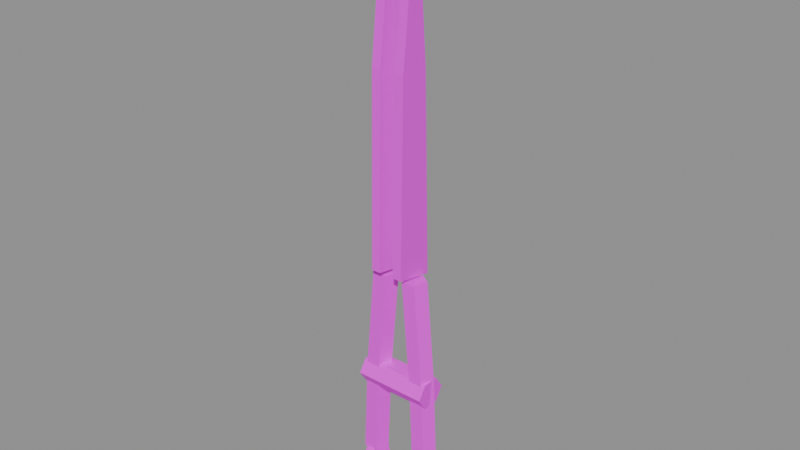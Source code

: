 # Source: tool.shears.blend  (saved by Blender 5.2.45; exported with 4.5.12 LTS)
import bpy
from mathutils import Matrix  # noqa: F401  (used for matrix-valued properties, if any)

bpy.ops.wm.read_factory_settings(use_empty=True)
scene = bpy.context.scene
scene.name = 'Scene'

# ---- images (referenced by path relative to the original .blend; pixels are not part of the script)
import os
ASSET_DIR = os.environ.get("B2B_ASSET_DIR", "")  # directory of the original .blend (textures are referenced by path, not embedded)
HERE = os.path.dirname(os.path.abspath(__file__))  # packed textures are extracted next to this script under _unpacked/

def load_image(name, relpath, width, height, colorspace="sRGB"):
    """Load a texture the original file referenced (path relative to the .blend, or extracted next to this script)."""
    p = next((c for c in (os.path.join(HERE, relpath), os.path.join(ASSET_DIR, relpath)) if relpath and os.path.exists(c)), "")
    if p:
        img = bpy.data.images.load(p, check_existing=True)
        img.name = name
    else:  # same state as the original file: an image datablock whose file is absent (Cycles renders it pink)
        img = bpy.data.images.new(name, width, height)
        img.source = "FILE"
        img.filepath = "//" + (relpath or name)
    img.colorspace_settings.name = colorspace
    return img
img_palette_png = load_image('palette.png', 'palette.png', 1024, 1024, 'sRGB')

# ---- materials (node trees are filled in below, after node groups)
mat_palette = bpy.data.materials.new('palette')

# ---- material node trees
mat_palette.use_nodes = True; mat_palette.node_tree.nodes.clear()
_N = mat_palette.node_tree.nodes; _L = mat_palette.node_tree.links
n0 = _N.new('ShaderNodeBsdfPrincipled'); n0.name = 'Principled BSDF'; n0.location = (-200, 100)
n0.inputs[10].default_value = 0.005
n1 = _N.new('ShaderNodeOutputMaterial'); n1.name = 'Material Output'; n1.location = (200, 100)
n2 = _N.new('ShaderNodeTexImage'); n2.name = 'Image Texture'; n2.location = (0, 0)
n2.image = img_palette_png
n2.interpolation = 'Closest'
_L.new(n0.outputs[0], n1.inputs[0])
_L.new(n2.outputs[0], n0.inputs[0])
n1.is_active_output = True

# ---- meshes
me_tool_shears = bpy.data.meshes.new('tool.shears')
me_tool_shears.from_pydata([(-0.0259, 0.0, -0.06607), (-0.02182, 0.00913, -0.06533), (-0.01522, 0.005643, -0.06414), (-0.01522, -0.005643, -0.06414), (-0.02182, -0.00913, -0.06533), (-0.02409, 0.0, -0.07553), (-0.02021, 0.00913, -0.07407), (-0.01393, 0.005643, -0.07171), (-0.01393, -0.005643, -0.07171), (-0.02021, -0.00913, -0.07407), (-0.01858, 0.0, -0.08459), (-0.01551, 0.00913, -0.0818), (-0.01055, 0.005643, -0.07729), (-0.01055, -0.005643, -0.07729), (-0.01551, -0.00913, -0.0818), (-0.01014, 0.0, -0.09079), (-0.008422, 0.00913, -0.08701), (-0.005641, 0.005643, -0.08091), (-0.005641, -0.005643, -0.08091), (-0.008422, -0.00913, -0.08701), (-3.674e-18, 0.0, -0.093), (-3.674e-18, 0.00913, -0.08885), (-3.674e-18, 0.005643, -0.08215), (-3.674e-18, -0.005643, -0.08215), (-3.674e-18, -0.00913, -0.08885), (0.01014, 0.0, -0.09079), (0.008422, 0.00913, -0.08701), (0.005641, 0.005643, -0.08091), (0.005641, -0.005643, -0.08091), (0.008422, -0.00913, -0.08701), (0.01858, 0.0, -0.08459), (0.01551, 0.00913, -0.0818), (0.01055, 0.005643, -0.07729), (0.01055, -0.005643, -0.07729), (0.01551, -0.00913, -0.0818), (0.02409, 0.0, -0.07553), (0.02021, 0.00913, -0.07407), (0.01393, 0.005643, -0.07171), (0.01393, -0.005643, -0.07171), (0.02021, -0.00913, -0.07407), (0.0259, 0.0, -0.06607), (0.02182, 0.00913, -0.06533), (0.01522, 0.005643, -0.06414), (0.01522, -0.005643, -0.06414), (0.02182, -0.00913, -0.06533), (-0.02, 0.008, -0.065), (-0.0276, 0.002472, -0.06465), (-0.0247, -0.006472, -0.06478), (-0.0153, -0.006472, -0.06522), (-0.0124, 0.002472, -0.06535), (-0.017, 0.008, 0.0), (-0.02459, 0.002472, 0.0005061), (-0.02169, -0.006472, 0.0003128), (-0.01231, -0.006472, -0.0003128), (-0.009408, 0.002472, -0.0005061), (-0.011, 0.008, 0.07), (-0.01858, 0.002472, 0.07065), (-0.01569, -0.006472, 0.0704), (-0.006315, -0.006472, 0.0696), (-0.003419, 0.002472, 0.06935), (-0.011, 0.012, 0.07), (-0.011, -0.013, 0.075), (-0.011, -0.011, 0.2), (-0.011, 0.0, 0.3), (-0.011, 0.008, 0.2), (-0.005, 0.012, 0.07), (-0.005, -0.013, 0.075), (-0.005, -0.011, 0.2), (-0.005, 0.0, 0.3), (-0.005, 0.008, 0.2), (0.02, 0.008, -0.065), (0.0124, 0.002472, -0.06535), (0.0153, -0.006472, -0.06522), (0.0247, -0.006472, -0.06478), (0.0276, 0.002472, -0.06465), (0.017, 0.008, 0.0), (0.009408, 0.002472, -0.0005061), (0.01231, -0.006472, -0.0003128), (0.02169, -0.006472, 0.0003128), (0.02459, 0.002472, 0.0005061), (0.011, 0.008, 0.07), (0.003419, 0.002472, 0.06935), (0.006315, -0.006472, 0.0696), (0.01569, -0.006472, 0.0704), (0.01858, 0.002472, 0.07065), (0.005, 0.012, 0.07), (0.005, -0.013, 0.075), (0.005, -0.011, 0.2), (0.005, 0.0, 0.3), (0.005, 0.008, 0.2), (0.011, 0.012, 0.07), (0.011, -0.013, 0.075), (0.011, -0.011, 0.2), (0.011, 0.0, 0.3), (0.011, 0.008, 0.2), (-0.024, -0.011, -0.005), (-0.024, -0.0055, -0.01357), (-0.024, 0.0055, -0.01357), (-0.024, 0.011, -0.005), (-0.024, 0.0055, 0.003574), (-0.024, -0.0055, 0.003574), (0.024, -0.011, -0.005), (0.024, -0.0055, -0.01357), (0.024, 0.0055, -0.01357), (0.024, 0.011, -0.005), (0.024, 0.0055, 0.003574), (0.024, -0.0055, 0.003574)], [], [(0, 1, 6, 5), (1, 2, 7, 6), (2, 3, 8, 7), (3, 4, 9, 8), (4, 0, 5, 9), (5, 6, 11, 10), (6, 7, 12, 11), (7, 8, 13, 12), (8, 9, 14, 13), (9, 5, 10, 14), (10, 11, 16, 15), (11, 12, 17, 16), (12, 13, 18, 17), (13, 14, 19, 18), (14, 10, 15, 19), (15, 16, 21, 20), (16, 17, 22, 21), (17, 18, 23, 22), (18, 19, 24, 23), (19, 15, 20, 24), (20, 21, 26, 25), (21, 22, 27, 26), (22, 23, 28, 27), (23, 24, 29, 28), (24, 20, 25, 29), (25, 26, 31, 30), (26, 27, 32, 31), (27, 28, 33, 32), (28, 29, 34, 33), (29, 25, 30, 34), (30, 31, 36, 35), (31, 32, 37, 36), (32, 33, 38, 37), (33, 34, 39, 38), (34, 30, 35, 39), (35, 36, 41, 40), (36, 37, 42, 41), (37, 38, 43, 42), (38, 39, 44, 43), (39, 35, 40, 44), (4, 3, 2, 1, 0), (40, 41, 42, 43, 44), (45, 46, 51, 50), (46, 47, 52, 51), (47, 48, 53, 52), (48, 49, 54, 53), (49, 45, 50, 54), (50, 51, 56, 55), (51, 52, 57, 56), (52, 53, 58, 57), (53, 54, 59, 58), (54, 50, 55, 59), (49, 48, 47, 46, 45), (55, 56, 57, 58, 59), (60, 65, 66, 61), (61, 66, 67, 62), (62, 67, 68, 63), (63, 68, 69, 64), (64, 69, 65, 60), (64, 60, 61, 62, 63), (65, 69, 68, 67, 66), (70, 71, 76, 75), (71, 72, 77, 76), (72, 73, 78, 77), (73, 74, 79, 78), (74, 70, 75, 79), (75, 76, 81, 80), (76, 77, 82, 81), (77, 78, 83, 82), (78, 79, 84, 83), (79, 75, 80, 84), (74, 73, 72, 71, 70), (80, 81, 82, 83, 84), (85, 90, 91, 86), (86, 91, 92, 87), (87, 92, 93, 88), (88, 93, 94, 89), (89, 94, 90, 85), (89, 85, 86, 87, 88), (90, 94, 93, 92, 91), (95, 96, 102, 101), (96, 97, 103, 102), (97, 98, 104, 103), (98, 99, 105, 104), (99, 100, 106, 105), (100, 95, 101, 106), (100, 99, 98, 97, 96, 95), (101, 102, 103, 104, 105, 106)])
_uv = me_tool_shears.uv_layers.new(name='UVMap')
_uv.uv.foreach_set('vector', [0.4375, 0.2778, 0.4375, 0.2778, 0.4375, 0.2778, 0.4375, 0.2778, 0.4375, 0.2778, 0.4375, 0.2778, 0.4375, 0.2778, 0.4375, 0.2778, 0.4375, 0.2778, 0.4375, 0.2778, 0.4375, 0.2778, 0.4375, 0.2778, 0.4375, 0.2778, 0.4375, 0.2778, 0.4375, 0.2778, 0.4375, 0.2778, 0.4375, 0.2778, 0.4375, 0.2778, 0.4375, 0.2778, 0.4375, 0.2778, 0.4375, 0.2778, 0.4375, 0.2778, 0.4375, 0.2778, 0.4375, 0.2778, 0.4375, 0.2778, 0.4375, 0.2778, 0.4375, 0.2778, 0.4375, 0.2778, 0.4375, 0.2778, 0.4375, 0.2778, 0.4375, 0.2778, 0.4375, 0.2778, 0.4375, 0.2778, 0.4375, 0.2778, 0.4375, 0.2778, 0.4375, 0.2778, 0.4375, 0.2778, 0.4375, 0.2778, 0.4375, 0.2778, 0.4375, 0.2778, 0.4375, 0.2778, 0.4375, 0.2778, 0.4375, 0.2778, 0.4375, 0.2778, 0.4375, 0.2778, 0.4375, 0.2778, 0.4375, 0.2778, 0.4375, 0.2778, 0.4375, 0.2778, 0.4375, 0.2778, 0.4375, 0.2778, 0.4375, 0.2778, 0.4375, 0.2778, 0.4375, 0.2778, 0.4375, 0.2778, 0.4375, 0.2778, 0.4375, 0.2778, 0.4375, 0.2778, 0.4375, 0.2778, 0.4375, 0.2778, 0.4375, 0.2778, 0.4375, 0.2778, 0.4375, 0.2778, 0.4375, 0.2778, 0.4375, 0.2778, 0.4375, 0.2778, 0.4375, 0.2778, 0.4375, 0.2778, 0.4375, 0.2778, 0.4375, 0.2778, 0.4375, 0.2778, 0.4375, 0.2778, 0.4375, 0.2778, 0.4375, 0.2778, 0.4375, 0.2778, 0.4375, 0.2778, 0.4375, 0.2778, 0.4375, 0.2778, 0.4375, 0.2778, 0.4375, 0.2778, 0.4375, 0.2778, 0.4375, 0.2778, 0.4375, 0.2778, 0.4375, 0.2778, 0.4375, 0.2778, 0.4375, 0.2778, 0.4375, 0.2778, 0.4375, 0.2778, 0.4375, 0.2778, 0.4375, 0.2778, 0.4375, 0.2778, 0.4375, 0.2778, 0.4375, 0.2778, 0.4375, 0.2778, 0.4375, 0.2778, 0.4375, 0.2778, 0.4375, 0.2778, 0.4375, 0.2778, 0.4375, 0.2778, 0.4375, 0.2778, 0.4375, 0.2778, 0.4375, 0.2778, 0.4375, 0.2778, 0.4375, 0.2778, 0.4375, 0.2778, 0.4375, 0.2778, 0.4375, 0.2778, 0.4375, 0.2778, 0.4375, 0.2778, 0.4375, 0.2778, 0.4375, 0.2778, 0.4375, 0.2778, 0.4375, 0.2778, 0.4375, 0.2778, 0.4375, 0.2778, 0.4375, 0.2778, 0.4375, 0.2778, 0.4375, 0.2778, 0.4375, 0.2778, 0.4375, 0.2778, 0.4375, 0.2778, 0.4375, 0.2778, 0.4375, 0.2778, 0.4375, 0.2778, 0.4375, 0.2778, 0.4375, 0.2778, 0.4375, 0.2778, 0.4375, 0.2778, 0.4375, 0.2778, 0.4375, 0.2778, 0.4375, 0.2778, 0.4375, 0.2778, 0.4375, 0.2778, 0.4375, 0.2778, 0.4375, 0.2778, 0.4375, 0.2778, 0.4375, 0.2778, 0.4375, 0.2778, 0.4375, 0.2778, 0.4375, 0.2778, 0.4375, 0.2778, 0.4375, 0.2778, 0.4375, 0.2778, 0.4375, 0.2778, 0.4375, 0.2778, 0.4375, 0.2778, 0.4375, 0.2778, 0.4375, 0.2778, 0.4375, 0.2778, 0.4375, 0.2778, 0.4375, 0.2778, 0.4375, 0.2778, 0.4375, 0.2778, 0.4375, 0.2778, 0.4375, 0.2778, 0.4375, 0.2778, 0.4375, 0.2778, 0.4375, 0.2778, 0.4375, 0.2778, 0.4375, 0.2778, 0.4375, 0.2778, 0.4375, 0.2778, 0.4375, 0.2778, 0.4375, 0.2778, 0.4375, 0.2778, 0.4375, 0.2778, 0.4375, 0.2778, 0.4375, 0.2778, 0.4375, 0.2778, 0.4375, 0.2778, 0.4375, 0.2778, 0.4375, 0.2778, 0.4375, 0.2778, 0.4375, 0.2778, 0.4375, 0.2778, 0.4375, 0.2778, 0.4375, 0.2778, 0.4375, 0.2778, 0.4375, 0.2778, 0.4375, 0.2778, 0.4375, 0.2778, 0.4375, 0.2778, 0.4375, 0.2778, 0.4375, 0.2778, 0.4375, 0.2778, 0.4375, 0.2778, 0.4375, 0.2778, 0.4375, 0.2778, 0.4375, 0.2778, 0.4375, 0.2778, 0.4375, 0.2778, 0.4375, 0.2778, 0.4375, 0.2778, 0.4375, 0.2778, 0.4375, 0.2778, 0.4375, 0.2778, 0.4375, 0.2778, 0.4375, 0.2778, 0.4375, 0.2778, 0.4375, 0.2778, 0.4375, 0.2778, 0.4375, 0.2778, 0.4375, 0.2778, 0.4375, 0.2778, 0.4375, 0.2778, 0.4375, 0.2778, 0.4375, 0.2778, 0.4375, 0.2778, 0.4375, 0.2778, 0.4375, 0.2778, 0.4375, 0.2778, 0.4375, 0.2778, 0.4375, 0.2778, 0.4375, 0.2778, 0.4375, 0.2778, 0.4375, 0.2778, 0.4375, 0.2778, 0.4375, 0.2778, 0.4375, 0.2778, 0.4375, 0.2778, 0.3125, 0.2778, 0.3125, 0.2778, 0.3125, 0.2778, 0.3125, 0.2778, 0.3125, 0.2778, 0.3125, 0.2778, 0.3125, 0.2778, 0.3125, 0.2778, 0.3125, 0.2778, 0.3125, 0.2778, 0.3125, 0.2778, 0.3125, 0.2778, 0.3125, 0.2778, 0.3125, 0.2778, 0.3125, 0.2778, 0.3125, 0.2778, 0.3125, 0.2778, 0.3125, 0.2778, 0.3125, 0.2778, 0.3125, 0.2778, 0.3125, 0.2778, 0.3125, 0.2778, 0.3125, 0.2778, 0.3125, 0.2778, 0.3125, 0.2778, 0.3125, 0.2778, 0.3125, 0.2778, 0.3125, 0.2778, 0.3125, 0.2778, 0.3125, 0.2778, 0.4375, 0.2778, 0.4375, 0.2778, 0.4375, 0.2778, 0.4375, 0.2778, 0.4375, 0.2778, 0.4375, 0.2778, 0.4375, 0.2778, 0.4375, 0.2778, 0.4375, 0.2778, 0.4375, 0.2778, 0.4375, 0.2778, 0.4375, 0.2778, 0.4375, 0.2778, 0.4375, 0.2778, 0.4375, 0.2778, 0.4375, 0.2778, 0.4375, 0.2778, 0.4375, 0.2778, 0.4375, 0.2778, 0.4375, 0.2778, 0.4375, 0.2778, 0.4375, 0.2778, 0.4375, 0.2778, 0.4375, 0.2778, 0.4375, 0.2778, 0.4375, 0.2778, 0.4375, 0.2778, 0.4375, 0.2778, 0.4375, 0.2778, 0.4375, 0.2778, 0.4375, 0.2778, 0.4375, 0.2778, 0.4375, 0.2778, 0.4375, 0.2778, 0.4375, 0.2778, 0.4375, 0.2778, 0.4375, 0.2778, 0.4375, 0.2778, 0.4375, 0.2778, 0.4375, 0.2778, 0.4375, 0.2778, 0.4375, 0.2778, 0.4375, 0.2778, 0.4375, 0.2778, 0.4375, 0.2778, 0.4375, 0.2778, 0.4375, 0.2778, 0.4375, 0.2778, 0.4375, 0.2778, 0.4375, 0.2778, 0.3125, 0.2778, 0.3125, 0.2778, 0.3125, 0.2778, 0.3125, 0.2778, 0.3125, 0.2778, 0.3125, 0.2778, 0.3125, 0.2778, 0.3125, 0.2778, 0.3125, 0.2778, 0.3125, 0.2778, 0.3125, 0.2778, 0.3125, 0.2778, 0.3125, 0.2778, 0.3125, 0.2778, 0.3125, 0.2778, 0.3125, 0.2778, 0.3125, 0.2778, 0.3125, 0.2778, 0.3125, 0.2778, 0.3125, 0.2778, 0.3125, 0.2778, 0.3125, 0.2778, 0.3125, 0.2778, 0.3125, 0.2778, 0.3125, 0.2778, 0.3125, 0.2778, 0.3125, 0.2778, 0.3125, 0.2778, 0.3125, 0.2778, 0.3125, 0.2778, 0.4375, 0.3889, 0.4375, 0.3889, 0.4375, 0.3889, 0.4375, 0.3889, 0.4375, 0.3889, 0.4375, 0.3889, 0.4375, 0.3889, 0.4375, 0.3889, 0.4375, 0.3889, 0.4375, 0.3889, 0.4375, 0.3889, 0.4375, 0.3889, 0.4375, 0.3889, 0.4375, 0.3889, 0.4375, 0.3889, 0.4375, 0.3889, 0.4375, 0.3889, 0.4375, 0.3889, 0.4375, 0.3889, 0.4375, 0.3889, 0.4375, 0.3889, 0.4375, 0.3889, 0.4375, 0.3889, 0.4375, 0.3889, 0.4375, 0.3889, 0.4375, 0.3889, 0.4375, 0.3889, 0.4375, 0.3889, 0.4375, 0.3889, 0.4375, 0.3889, 0.4375, 0.3889, 0.4375, 0.3889, 0.4375, 0.3889, 0.4375, 0.3889, 0.4375, 0.3889, 0.4375, 0.3889])
me_tool_shears.materials.append(mat_palette)
me_tool_shears.update()

# ---- objects
ob_tool_shears = bpy.data.objects.new('tool.shears', me_tool_shears)

# ---- transforms, parenting, visibility, modifiers, constraints
ob_tool_shears.location = (0.0, 0.0, 0.0)

# ---- collection membership
scene.collection.objects.link(ob_tool_shears)

# ---- scene / render settings (as saved in the file)
scene.frame_start = 1; scene.frame_end = 250; scene.frame_set(1)
scene.render.engine = 'BLENDER_EEVEE_NEXT'
scene.render.bake_bias = 0.0
scene.render.bake_samples = 0
scene.render.compositor_device = 'GPU'
scene.eevee.use_volume_custom_range = False
scene.eevee.fast_gi_thickness_near = 0.1
scene.eevee.fast_gi_thickness_far = 0.0
scene.eevee.ray_tracing_options.screen_trace_thickness = 0.1
bpy.context.view_layer.update()

# ---- added for rendering (the .blend has no active camera and no usable light): camera, sun + grey world if the file has none
cam_auto = bpy.data.cameras.new('AutoCamera')
cam_auto.lens = 50.0
cam_auto.sensor_width = 36.0
cam_auto.clip_end = 1000.0
ob_auto_camera = bpy.data.objects.new('AutoCamera', cam_auto)
scene.collection.objects.link(ob_auto_camera)
ob_auto_camera.location = (0.36791, -0.441993, 0.397828)
ob_auto_camera.rotation_euler = (1.09748, -7.21219e-08, 0.694738)
scene.camera = ob_auto_camera
light_auto_sun = bpy.data.lights.new('AutoSun', 'SUN')
light_auto_sun.energy = 3.0
light_auto_sun.angle = 0.0523599
ob_auto_sun = bpy.data.objects.new('AutoSun', light_auto_sun)
scene.collection.objects.link(ob_auto_sun)
ob_auto_sun.rotation_euler = (0.872665, 0.174533, 0.523599)
if scene.world is None:
    world_auto = bpy.data.worlds.new('AutoWorld')
    world_auto.color = (0.3, 0.3, 0.3)
    scene.world = world_auto
bpy.context.view_layer.update()
